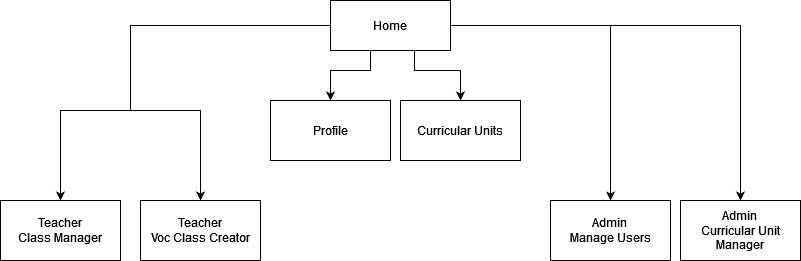

The diagram above was exported from draw.io. Its source (the exported page's mxGraphModel, read from the mxfile embedded in the PNG):
<mxGraphModel dx="1434" dy="782" grid="1" gridSize="10" guides="1" tooltips="1" connect="1" arrows="1" fold="1" page="1" pageScale="1" pageWidth="827" pageHeight="1169" math="0" shadow="0">
  <root>
    <mxCell id="0" />
    <mxCell id="1" parent="0" />
    <mxCell id="BhRv9M0nOI2Hdx46WsA7-4" style="edgeStyle=orthogonalEdgeStyle;rounded=0;orthogonalLoop=1;jettySize=auto;html=1;entryX=0.5;entryY=0;entryDx=0;entryDy=0;" parent="1" source="BhRv9M0nOI2Hdx46WsA7-1" target="BhRv9M0nOI2Hdx46WsA7-5" edge="1">
      <mxGeometry relative="1" as="geometry">
        <mxPoint x="574" y="190" as="targetPoint" />
        <Array as="points">
          <mxPoint x="424" y="140" />
          <mxPoint x="470" y="140" />
        </Array>
      </mxGeometry>
    </mxCell>
    <mxCell id="BhRv9M0nOI2Hdx46WsA7-7" style="edgeStyle=orthogonalEdgeStyle;rounded=0;orthogonalLoop=1;jettySize=auto;html=1;entryX=0.5;entryY=0;entryDx=0;entryDy=0;" parent="1" source="BhRv9M0nOI2Hdx46WsA7-1" target="BhRv9M0nOI2Hdx46WsA7-6" edge="1">
      <mxGeometry relative="1" as="geometry">
        <Array as="points">
          <mxPoint x="140" y="95" />
          <mxPoint x="140" y="180" />
          <mxPoint x="70" y="180" />
        </Array>
      </mxGeometry>
    </mxCell>
    <mxCell id="BhRv9M0nOI2Hdx46WsA7-9" value="" style="edgeStyle=orthogonalEdgeStyle;rounded=0;orthogonalLoop=1;jettySize=auto;html=1;" parent="1" source="BhRv9M0nOI2Hdx46WsA7-1" target="BhRv9M0nOI2Hdx46WsA7-3" edge="1">
      <mxGeometry relative="1" as="geometry">
        <Array as="points">
          <mxPoint x="380" y="140" />
          <mxPoint x="340" y="140" />
        </Array>
      </mxGeometry>
    </mxCell>
    <mxCell id="BhRv9M0nOI2Hdx46WsA7-14" style="edgeStyle=orthogonalEdgeStyle;rounded=0;orthogonalLoop=1;jettySize=auto;html=1;entryX=0.5;entryY=0;entryDx=0;entryDy=0;" parent="1" source="BhRv9M0nOI2Hdx46WsA7-1" target="BhRv9M0nOI2Hdx46WsA7-13" edge="1">
      <mxGeometry relative="1" as="geometry">
        <Array as="points">
          <mxPoint x="140" y="95" />
          <mxPoint x="140" y="180" />
          <mxPoint x="210" y="180" />
        </Array>
      </mxGeometry>
    </mxCell>
    <mxCell id="BhRv9M0nOI2Hdx46WsA7-16" style="edgeStyle=orthogonalEdgeStyle;rounded=0;orthogonalLoop=1;jettySize=auto;html=1;entryX=0.5;entryY=0;entryDx=0;entryDy=0;" parent="1" source="BhRv9M0nOI2Hdx46WsA7-1" target="BhRv9M0nOI2Hdx46WsA7-12" edge="1">
      <mxGeometry relative="1" as="geometry">
        <mxPoint x="650" y="95" as="targetPoint" />
        <Array as="points">
          <mxPoint x="620" y="95" />
        </Array>
      </mxGeometry>
    </mxCell>
    <mxCell id="BhRv9M0nOI2Hdx46WsA7-18" style="edgeStyle=orthogonalEdgeStyle;rounded=0;orthogonalLoop=1;jettySize=auto;html=1;entryX=0.5;entryY=0;entryDx=0;entryDy=0;" parent="1" source="BhRv9M0nOI2Hdx46WsA7-1" target="BhRv9M0nOI2Hdx46WsA7-17" edge="1">
      <mxGeometry relative="1" as="geometry">
        <Array as="points">
          <mxPoint x="750" y="95" />
        </Array>
      </mxGeometry>
    </mxCell>
    <mxCell id="BhRv9M0nOI2Hdx46WsA7-1" value="Home" style="rounded=0;whiteSpace=wrap;html=1;" parent="1" vertex="1">
      <mxGeometry x="340" y="70" width="120" height="50" as="geometry" />
    </mxCell>
    <mxCell id="BhRv9M0nOI2Hdx46WsA7-3" value="Profile" style="rounded=0;whiteSpace=wrap;html=1;" parent="1" vertex="1">
      <mxGeometry x="280" y="170" width="120" height="60" as="geometry" />
    </mxCell>
    <mxCell id="BhRv9M0nOI2Hdx46WsA7-5" value="Curricular Units" style="rounded=0;whiteSpace=wrap;html=1;" parent="1" vertex="1">
      <mxGeometry x="410" y="170" width="120" height="60" as="geometry" />
    </mxCell>
    <mxCell id="BhRv9M0nOI2Hdx46WsA7-6" value="&lt;div&gt;Teacher&lt;/div&gt;&lt;div&gt;Class Manager&lt;/div&gt;" style="rounded=0;whiteSpace=wrap;html=1;" parent="1" vertex="1">
      <mxGeometry x="10" y="270" width="120" height="60" as="geometry" />
    </mxCell>
    <mxCell id="BhRv9M0nOI2Hdx46WsA7-12" value="Admin&lt;br&gt;Manage Users" style="rounded=0;whiteSpace=wrap;html=1;" parent="1" vertex="1">
      <mxGeometry x="560" y="270" width="120" height="60" as="geometry" />
    </mxCell>
    <mxCell id="BhRv9M0nOI2Hdx46WsA7-13" value="Teacher&lt;br&gt;Voc Class Creator" style="rounded=0;whiteSpace=wrap;html=1;" parent="1" vertex="1">
      <mxGeometry x="150" y="270" width="120" height="60" as="geometry" />
    </mxCell>
    <mxCell id="BhRv9M0nOI2Hdx46WsA7-17" value="Admin&lt;br&gt;Curricular Unit Manager" style="rounded=0;whiteSpace=wrap;html=1;" parent="1" vertex="1">
      <mxGeometry x="690" y="270" width="120" height="60" as="geometry" />
    </mxCell>
  </root>
</mxGraphModel>